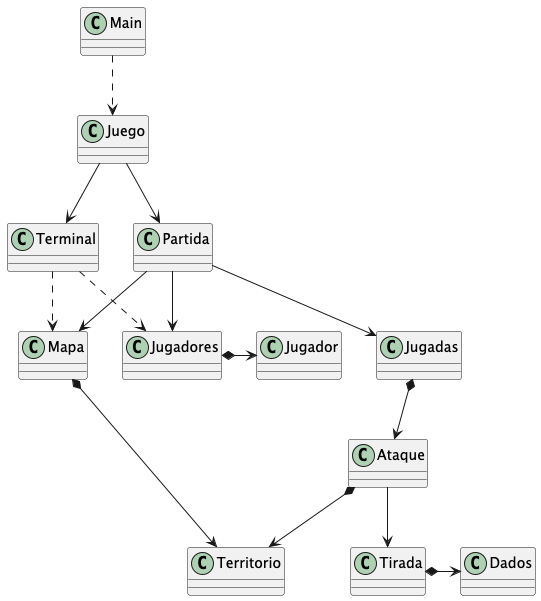

The diagram above was rendered by PlantUML. Its source (embedded in the PNG):
@startuml
class Territorio {
}


class Mapa {
}


class Main {
}

class Terminal {
}


class Jugadores {
}


class Jugadas {
}


class Tirada {
}


class Ataque {
}


class Partida {
}


class Dados {
}


class Juego {
}


class Jugador {
}

Main ..> Juego
Juego --> Terminal
Juego --> Partida
Terminal ..> Mapa
Terminal ..> Jugadores
Mapa *->  Territorio
Jugadores *-> Jugador
Partida --> Jugadores
Partida --> Mapa
Partida --> Jugadas
Jugadas *--> Ataque
Ataque *--> Territorio
Ataque --> Tirada
Tirada *-> Dados
@enduml